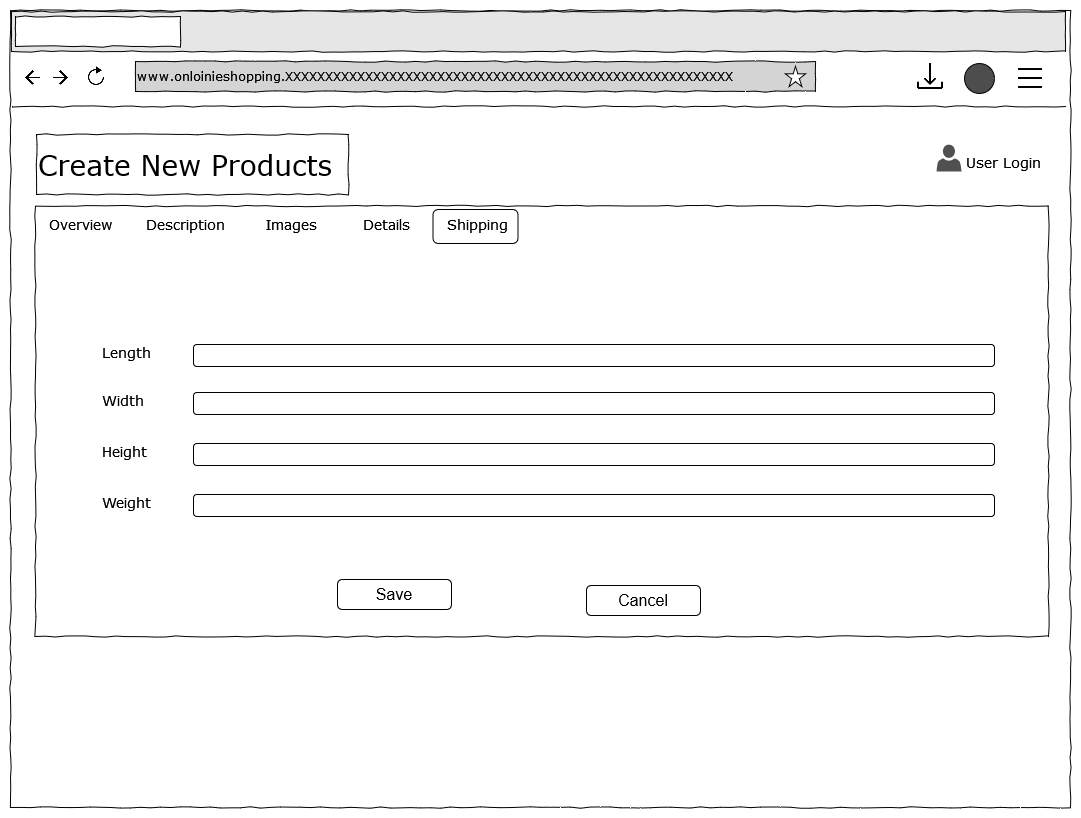

The diagram above was exported from draw.io. Its source (the exported page's mxGraphModel, read from the mxfile embedded in the PNG):
<mxGraphModel dx="1085" dy="550" grid="0" gridSize="10" guides="1" tooltips="1" connect="1" arrows="1" fold="1" page="1" pageScale="1" pageWidth="1100" pageHeight="850" background="#ffffff" math="0" shadow="0">
  <root>
    <mxCell id="tFiQOXHwIsGa0MhxM_zp-0" />
    <mxCell id="tFiQOXHwIsGa0MhxM_zp-1" parent="tFiQOXHwIsGa0MhxM_zp-0" />
    <mxCell id="tFiQOXHwIsGa0MhxM_zp-2" value="" style="whiteSpace=wrap;html=1;rounded=0;shadow=0;labelBackgroundColor=none;strokeColor=#000000;strokeWidth=1;fillColor=none;fontFamily=Verdana;fontSize=12;fontColor=#000000;align=center;comic=1;" vertex="1" parent="tFiQOXHwIsGa0MhxM_zp-1">
      <mxGeometry x="25" y="49" width="1060" height="797" as="geometry" />
    </mxCell>
    <mxCell id="tFiQOXHwIsGa0MhxM_zp-3" value="" style="whiteSpace=wrap;html=1;rounded=0;shadow=0;labelBackgroundColor=none;strokeWidth=1;fillColor=none;fontFamily=Verdana;fontSize=12;align=center;comic=1;" vertex="1" parent="tFiQOXHwIsGa0MhxM_zp-1">
      <mxGeometry x="50" y="244.5" width="1013" height="430.5" as="geometry" />
    </mxCell>
    <mxCell id="tFiQOXHwIsGa0MhxM_zp-4" value="User Login" style="text;html=1;points=[];align=left;verticalAlign=top;spacingTop=-4;fontSize=14;fontFamily=Verdana" vertex="1" parent="tFiQOXHwIsGa0MhxM_zp-1">
      <mxGeometry x="979" y="190" width="60" height="20" as="geometry" />
    </mxCell>
    <mxCell id="tFiQOXHwIsGa0MhxM_zp-5" value="Overview" style="text;html=1;points=[];align=left;verticalAlign=top;spacingTop=-4;fontSize=14;fontFamily=Verdana" vertex="1" parent="tFiQOXHwIsGa0MhxM_zp-1">
      <mxGeometry x="62" y="252.5" width="60" height="20" as="geometry" />
    </mxCell>
    <mxCell id="tFiQOXHwIsGa0MhxM_zp-6" value="Description" style="text;html=1;points=[];align=left;verticalAlign=top;spacingTop=-4;fontSize=14;fontFamily=Verdana" vertex="1" parent="tFiQOXHwIsGa0MhxM_zp-1">
      <mxGeometry x="159" y="252.5" width="60" height="25" as="geometry" />
    </mxCell>
    <mxCell id="tFiQOXHwIsGa0MhxM_zp-7" value="&lt;div&gt;www.onloinieshopping.XXXXXXXXXXXXXXXXXXXXXXXXXXXXXXXXXXXXXXXXXXXXXXXXXXXXXXXX&lt;br&gt;&lt;/div&gt;" style="whiteSpace=wrap;html=1;rounded=0;shadow=0;labelBackgroundColor=none;strokeWidth=1;fillColor=#D4D4D4;fontFamily=Verdana;fontSize=12;align=left;comic=1;" vertex="1" parent="tFiQOXHwIsGa0MhxM_zp-1">
      <mxGeometry x="150" y="100" width="680" height="30" as="geometry" />
    </mxCell>
    <mxCell id="tFiQOXHwIsGa0MhxM_zp-8" value="" style="shape=image;html=1;verticalAlign=top;verticalLabelPosition=bottom;labelBackgroundColor=#ffffff;imageAspect=0;aspect=fixed;image=https://cdn4.iconfinder.com/data/icons/ionicons/512/icon-ios7-refresh-empty-128.png" vertex="1" parent="tFiQOXHwIsGa0MhxM_zp-1">
      <mxGeometry x="95" y="100" width="32" height="32" as="geometry" />
    </mxCell>
    <mxCell id="tFiQOXHwIsGa0MhxM_zp-9" value="" style="shape=image;html=1;verticalAlign=top;verticalLabelPosition=bottom;labelBackgroundColor=#ffffff;imageAspect=0;aspect=fixed;image=https://cdn1.iconfinder.com/data/icons/material-core/16/arrow-forward-128.png" vertex="1" parent="tFiQOXHwIsGa0MhxM_zp-1">
      <mxGeometry x="68" y="108.5" width="15" height="15" as="geometry" />
    </mxCell>
    <mxCell id="tFiQOXHwIsGa0MhxM_zp-10" value="" style="shape=image;html=1;verticalAlign=top;verticalLabelPosition=bottom;labelBackgroundColor=#ffffff;imageAspect=0;aspect=fixed;image=https://cdn1.iconfinder.com/data/icons/material-core/16/arrow-back-128.png" vertex="1" parent="tFiQOXHwIsGa0MhxM_zp-1">
      <mxGeometry x="40" y="108.5" width="15" height="15" as="geometry" />
    </mxCell>
    <mxCell id="tFiQOXHwIsGa0MhxM_zp-11" value="" style="verticalLabelPosition=bottom;verticalAlign=top;html=1;shape=mxgraph.basic.star" vertex="1" parent="tFiQOXHwIsGa0MhxM_zp-1">
      <mxGeometry x="800" y="105" width="20" height="20" as="geometry" />
    </mxCell>
    <mxCell id="tFiQOXHwIsGa0MhxM_zp-12" value="" style="shape=image;html=1;verticalAlign=top;verticalLabelPosition=bottom;labelBackgroundColor=#ffffff;imageAspect=0;aspect=fixed;image=https://cdn3.iconfinder.com/data/icons/arrows-set-12/512/download-128.png" vertex="1" parent="tFiQOXHwIsGa0MhxM_zp-1">
      <mxGeometry x="930" y="100" width="30" height="30" as="geometry" />
    </mxCell>
    <mxCell id="tFiQOXHwIsGa0MhxM_zp-13" value="" style="ellipse;whiteSpace=wrap;html=1;aspect=fixed;fillColor=#4D4D4D;" vertex="1" parent="tFiQOXHwIsGa0MhxM_zp-1">
      <mxGeometry x="979" y="102" width="30" height="30" as="geometry" />
    </mxCell>
    <mxCell id="tFiQOXHwIsGa0MhxM_zp-14" value="" style="shape=image;html=1;verticalAlign=top;verticalLabelPosition=bottom;labelBackgroundColor=#ffffff;imageAspect=0;aspect=fixed;image=https://cdn1.iconfinder.com/data/icons/iconoir-vol-3/24/menu-128.png;fillColor=#4D4D4D;" vertex="1" parent="tFiQOXHwIsGa0MhxM_zp-1">
      <mxGeometry x="1030" y="102" width="30" height="30" as="geometry" />
    </mxCell>
    <mxCell id="tFiQOXHwIsGa0MhxM_zp-15" value="" style="whiteSpace=wrap;html=1;rounded=0;shadow=0;labelBackgroundColor=none;strokeWidth=1;fillColor=#E6E6E6;fontFamily=Verdana;fontSize=12;align=center;comic=1;" vertex="1" parent="tFiQOXHwIsGa0MhxM_zp-1">
      <mxGeometry x="26" y="50" width="1054" height="40" as="geometry" />
    </mxCell>
    <mxCell id="tFiQOXHwIsGa0MhxM_zp-16" value="" style="whiteSpace=wrap;html=1;rounded=0;shadow=0;labelBackgroundColor=none;strokeWidth=1;fillColor=default;fontFamily=Verdana;fontSize=12;align=center;comic=1;" vertex="1" parent="tFiQOXHwIsGa0MhxM_zp-1">
      <mxGeometry x="30" y="55" width="165" height="30" as="geometry" />
    </mxCell>
    <mxCell id="tFiQOXHwIsGa0MhxM_zp-17" value="" style="line;strokeWidth=1;html=1;rounded=0;shadow=0;labelBackgroundColor=none;fillColor=none;fontFamily=Verdana;fontSize=14;fontColor=#000000;align=center;comic=1;" vertex="1" parent="tFiQOXHwIsGa0MhxM_zp-1">
      <mxGeometry x="27" y="140" width="1053" height="10" as="geometry" />
    </mxCell>
    <mxCell id="tFiQOXHwIsGa0MhxM_zp-18" value="Create New Products" style="whiteSpace=wrap;html=1;rounded=0;shadow=0;labelBackgroundColor=none;strokeWidth=1;fillColor=none;fontFamily=Verdana;fontSize=28;align=left;comic=1;" vertex="1" parent="tFiQOXHwIsGa0MhxM_zp-1">
      <mxGeometry x="51" y="173" width="312" height="60" as="geometry" />
    </mxCell>
    <mxCell id="tFiQOXHwIsGa0MhxM_zp-19" value="" style="sketch=0;pointerEvents=1;shadow=0;dashed=0;html=1;strokeColor=none;fillColor=#505050;labelPosition=center;verticalLabelPosition=bottom;verticalAlign=top;outlineConnect=0;align=center;shape=mxgraph.office.users.user;" vertex="1" parent="tFiQOXHwIsGa0MhxM_zp-1">
      <mxGeometry x="951" y="183" width="25" height="27" as="geometry" />
    </mxCell>
    <mxCell id="tFiQOXHwIsGa0MhxM_zp-20" value="Images" style="text;html=1;points=[];align=left;verticalAlign=top;spacingTop=-4;fontSize=14;fontFamily=Verdana" vertex="1" parent="tFiQOXHwIsGa0MhxM_zp-1">
      <mxGeometry x="279" y="252.5" width="60" height="25" as="geometry" />
    </mxCell>
    <mxCell id="tFiQOXHwIsGa0MhxM_zp-21" value="Details" style="text;html=1;points=[];align=left;verticalAlign=top;spacingTop=-4;fontSize=14;fontFamily=Verdana" vertex="1" parent="tFiQOXHwIsGa0MhxM_zp-1">
      <mxGeometry x="376" y="252.5" width="60" height="25" as="geometry" />
    </mxCell>
    <mxCell id="tFiQOXHwIsGa0MhxM_zp-22" value="Shipping" style="text;html=1;points=[];align=left;verticalAlign=top;spacingTop=-4;fontSize=14;fontFamily=Verdana" vertex="1" parent="tFiQOXHwIsGa0MhxM_zp-1">
      <mxGeometry x="460" y="252.5" width="60" height="25" as="geometry" />
    </mxCell>
    <mxCell id="tFiQOXHwIsGa0MhxM_zp-23" value="" style="rounded=1;whiteSpace=wrap;html=1;fontSize=16;fillColor=none;" vertex="1" parent="tFiQOXHwIsGa0MhxM_zp-1">
      <mxGeometry x="447.5" y="248" width="85" height="34" as="geometry" />
    </mxCell>
    <mxCell id="tFiQOXHwIsGa0MhxM_zp-24" value="&lt;font style=&quot;font-size: 16px;&quot;&gt;Save&lt;/font&gt;" style="rounded=1;whiteSpace=wrap;html=1;fontSize=16;fillColor=none;" vertex="1" parent="tFiQOXHwIsGa0MhxM_zp-1">
      <mxGeometry x="352" y="618" width="114" height="30" as="geometry" />
    </mxCell>
    <mxCell id="tFiQOXHwIsGa0MhxM_zp-25" value="Cancel" style="rounded=1;whiteSpace=wrap;html=1;fontSize=16;fillColor=none;" vertex="1" parent="tFiQOXHwIsGa0MhxM_zp-1">
      <mxGeometry x="601" y="624" width="114" height="30" as="geometry" />
    </mxCell>
    <mxCell id="tFiQOXHwIsGa0MhxM_zp-32" value="" style="group" vertex="1" connectable="0" parent="tFiQOXHwIsGa0MhxM_zp-1">
      <mxGeometry x="115" y="428" width="928" height="25" as="geometry" />
    </mxCell>
    <mxCell id="tFiQOXHwIsGa0MhxM_zp-33" value="Width" style="text;html=1;points=[];align=left;verticalAlign=top;spacingTop=-4;fontSize=14;fontFamily=Verdana" vertex="1" parent="tFiQOXHwIsGa0MhxM_zp-32">
      <mxGeometry width="60" height="25" as="geometry" />
    </mxCell>
    <mxCell id="tFiQOXHwIsGa0MhxM_zp-36" value="" style="rounded=1;whiteSpace=wrap;html=1;fontSize=16;fillColor=none;" vertex="1" parent="tFiQOXHwIsGa0MhxM_zp-32">
      <mxGeometry x="93" y="3" width="801" height="22" as="geometry" />
    </mxCell>
    <mxCell id="tFiQOXHwIsGa0MhxM_zp-37" style="edgeStyle=orthogonalEdgeStyle;rounded=0;orthogonalLoop=1;jettySize=auto;html=1;exitX=0.5;exitY=1;exitDx=0;exitDy=0;fontSize=16;" edge="1" parent="tFiQOXHwIsGa0MhxM_zp-32">
      <mxGeometry relative="1" as="geometry">
        <mxPoint x="738.4999999999998" y="25" as="sourcePoint" />
        <mxPoint x="738.4999999999998" y="25" as="targetPoint" />
      </mxGeometry>
    </mxCell>
    <mxCell id="609nCOoLKx78zktxOux4-0" value="" style="group" vertex="1" connectable="0" parent="tFiQOXHwIsGa0MhxM_zp-1">
      <mxGeometry x="115" y="380" width="928" height="25" as="geometry" />
    </mxCell>
    <mxCell id="609nCOoLKx78zktxOux4-1" value="Length" style="text;html=1;points=[];align=left;verticalAlign=top;spacingTop=-4;fontSize=14;fontFamily=Verdana" vertex="1" parent="609nCOoLKx78zktxOux4-0">
      <mxGeometry width="60" height="25" as="geometry" />
    </mxCell>
    <mxCell id="609nCOoLKx78zktxOux4-2" value="" style="rounded=1;whiteSpace=wrap;html=1;fontSize=16;fillColor=none;" vertex="1" parent="609nCOoLKx78zktxOux4-0">
      <mxGeometry x="93" y="3" width="801" height="22" as="geometry" />
    </mxCell>
    <mxCell id="609nCOoLKx78zktxOux4-3" style="edgeStyle=orthogonalEdgeStyle;rounded=0;orthogonalLoop=1;jettySize=auto;html=1;exitX=0.5;exitY=1;exitDx=0;exitDy=0;fontSize=16;" edge="1" parent="609nCOoLKx78zktxOux4-0">
      <mxGeometry relative="1" as="geometry">
        <mxPoint x="738.4999999999998" y="25" as="sourcePoint" />
        <mxPoint x="738.4999999999998" y="25" as="targetPoint" />
      </mxGeometry>
    </mxCell>
    <mxCell id="609nCOoLKx78zktxOux4-4" value="" style="group" vertex="1" connectable="0" parent="tFiQOXHwIsGa0MhxM_zp-1">
      <mxGeometry x="115" y="479" width="928" height="25" as="geometry" />
    </mxCell>
    <mxCell id="609nCOoLKx78zktxOux4-5" value="Height" style="text;html=1;points=[];align=left;verticalAlign=top;spacingTop=-4;fontSize=14;fontFamily=Verdana" vertex="1" parent="609nCOoLKx78zktxOux4-4">
      <mxGeometry width="60" height="25" as="geometry" />
    </mxCell>
    <mxCell id="609nCOoLKx78zktxOux4-6" value="" style="rounded=1;whiteSpace=wrap;html=1;fontSize=16;fillColor=none;" vertex="1" parent="609nCOoLKx78zktxOux4-4">
      <mxGeometry x="93" y="3" width="801" height="22" as="geometry" />
    </mxCell>
    <mxCell id="609nCOoLKx78zktxOux4-7" style="edgeStyle=orthogonalEdgeStyle;rounded=0;orthogonalLoop=1;jettySize=auto;html=1;exitX=0.5;exitY=1;exitDx=0;exitDy=0;fontSize=16;" edge="1" parent="609nCOoLKx78zktxOux4-4">
      <mxGeometry relative="1" as="geometry">
        <mxPoint x="738.4999999999998" y="25" as="sourcePoint" />
        <mxPoint x="738.4999999999998" y="25" as="targetPoint" />
      </mxGeometry>
    </mxCell>
    <mxCell id="609nCOoLKx78zktxOux4-8" value="" style="group" vertex="1" connectable="0" parent="tFiQOXHwIsGa0MhxM_zp-1">
      <mxGeometry x="115" y="530" width="928" height="25" as="geometry" />
    </mxCell>
    <mxCell id="609nCOoLKx78zktxOux4-9" value="Weight" style="text;html=1;points=[];align=left;verticalAlign=top;spacingTop=-4;fontSize=14;fontFamily=Verdana" vertex="1" parent="609nCOoLKx78zktxOux4-8">
      <mxGeometry width="60" height="25" as="geometry" />
    </mxCell>
    <mxCell id="609nCOoLKx78zktxOux4-10" value="" style="rounded=1;whiteSpace=wrap;html=1;fontSize=16;fillColor=none;" vertex="1" parent="609nCOoLKx78zktxOux4-8">
      <mxGeometry x="93" y="3" width="801" height="22" as="geometry" />
    </mxCell>
    <mxCell id="609nCOoLKx78zktxOux4-11" style="edgeStyle=orthogonalEdgeStyle;rounded=0;orthogonalLoop=1;jettySize=auto;html=1;exitX=0.5;exitY=1;exitDx=0;exitDy=0;fontSize=16;" edge="1" parent="609nCOoLKx78zktxOux4-8">
      <mxGeometry relative="1" as="geometry">
        <mxPoint x="738.4999999999998" y="25" as="sourcePoint" />
        <mxPoint x="738.4999999999998" y="25" as="targetPoint" />
      </mxGeometry>
    </mxCell>
  </root>
</mxGraphModel>